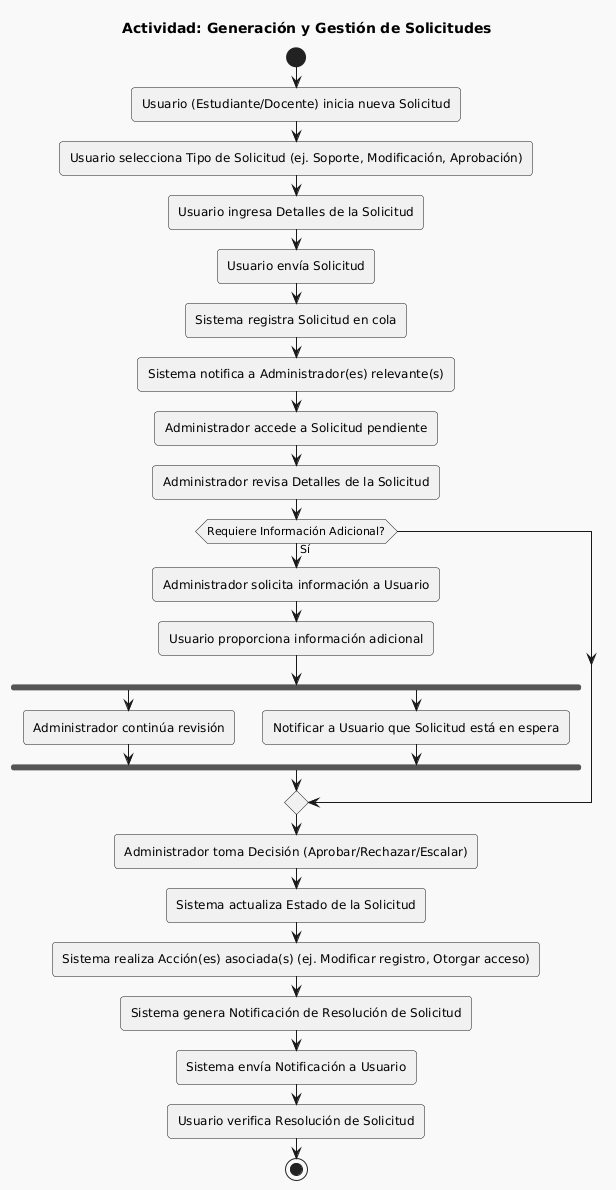

The diagram above was rendered by PlantUML. Its source (embedded in the PNG):
@startuml
!theme mars
title Actividad: Generación y Gestión de Solicitudes

start

:Usuario (Estudiante/Docente) inicia nueva Solicitud;

:Usuario selecciona Tipo de Solicitud (ej. Soporte, Modificación, Aprobación);

:Usuario ingresa Detalles de la Solicitud;

:Usuario envía Solicitud;

:Sistema registra Solicitud en cola;

:Sistema notifica a Administrador(es) relevante(s);

:Administrador accede a Solicitud pendiente;

:Administrador revisa Detalles de la Solicitud;

if (Requiere Información Adicional?) then (Sí)
  :Administrador solicita información a Usuario;
  :Usuario proporciona información adicional;
  fork
    :Administrador continúa revisión;
  fork again
    :Notificar a Usuario que Solicitud está en espera;
  end fork
end if

:Administrador toma Decisión (Aprobar/Rechazar/Escalar);

:Sistema actualiza Estado de la Solicitud;

:Sistema realiza Acción(es) asociada(s) (ej. Modificar registro, Otorgar acceso);

:Sistema genera Notificación de Resolución de Solicitud;

:Sistema envía Notificación a Usuario;

:Usuario verifica Resolución de Solicitud;

stop
@enduml